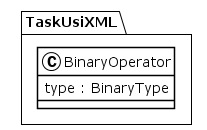

The diagram above was rendered by PlantUML. Its source (embedded in the PNG):
@startuml
!theme plain
package TaskUsiXML {
class BinaryOperator {
	 type : BinaryType
}
}
@enduml